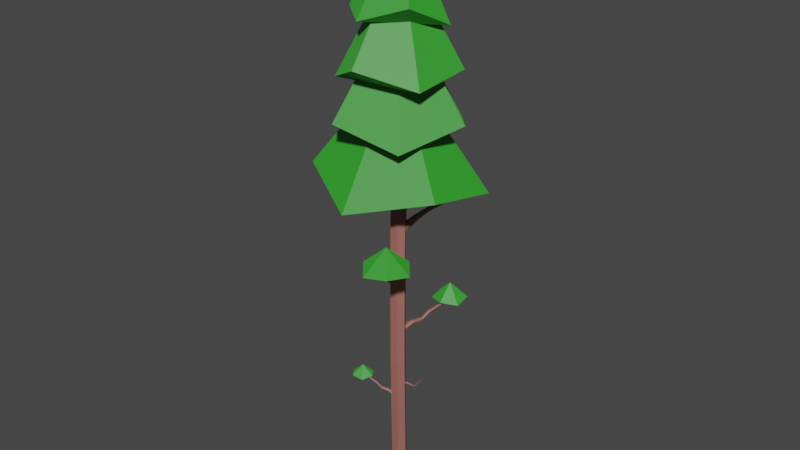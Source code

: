 # Source: PineTree.blend  (saved by Blender 2.80.57; exported with 4.5.12 LTS)
import bpy
from mathutils import Matrix  # noqa: F401  (used for matrix-valued properties, if any)

bpy.ops.wm.read_factory_settings(use_empty=True)
scene = bpy.context.scene
scene.name = 'Scene'

# ---- collections
col_collection = bpy.data.collections.new('Collection'); scene.collection.children.link(col_collection)

# ---- materials (node trees are filled in below, after node groups)
mat_leaf = bpy.data.materials.new('Leaf')
mat_leaf.use_transparent_shadow = False
mat_leaf.roughness = 0.25
mat_wood = bpy.data.materials.new('Wood')
mat_wood.use_transparent_shadow = False
mat_wood.roughness = 0.25

# ---- node groups
ng_fresnel_leaf = bpy.data.node_groups.new('Fresnel Leaf', 'ShaderNodeTree')
_s = ng_fresnel_leaf.interface.new_socket(name='Fresnel', in_out='OUTPUT', socket_type='NodeSocketFloat')
_s.subtype = 'FACTOR'
_s.min_value = 0.0
_s.max_value = 1.0
_s = ng_fresnel_leaf.interface.new_socket(name='Roughness', in_out='INPUT', socket_type='NodeSocketFloat')
_s.subtype = 'FACTOR'
_s.default_value = 0.5
_s.min_value = 0.0
_s.max_value = 1.0
_s = ng_fresnel_leaf.interface.new_socket(name='Normal', in_out='INPUT', socket_type='NodeSocketVector')
_s.min_value = -1.0
_s.max_value = 1.0
_s.hide_value = True
_N = ng_fresnel_leaf.nodes; _L = ng_fresnel_leaf.links
n0 = _N.new('ShaderNodeNewGeometry'); n0.name = 'Geometry'; n0.location = (-246, -105)
n0.width = 100
n1 = _N.new('ShaderNodeBump'); n1.name = 'Bump'; n1.location = (-286, 94)
n1.inputs[0].default_value = 0.0
n1.inputs[1].default_value = 0.0
n1.inputs[2].default_value = 1.0
n2 = _N.new('NodeGroupInput'); n2.name = 'Group Input'; n2.location = (-487, 136)
n3 = _N.new('NodeGroupOutput'); n3.name = 'Group Output'; n3.location = (764, 74)
n4 = _N.new('ShaderNodeLayerWeight'); n4.name = 'Layer Weight'; n4.location = (197, -23)
n5 = _N.new('ShaderNodeMix'); n5.name = 'Mix'; n5.location = (-72, 31)
n5.data_type = 'RGBA'
n6 = _N.new('ShaderNodeRGBCurve'); n6.name = 'RGB Curves'; n6.location = (458, 119)
_c = n6.mapping.curves[3]
while len(_c.points) > 2: _c.points.remove(_c.points[-1])
_c.points[0].location = (0.0, 0.076); _c.points[0].handle_type = 'AUTO'
_c.points[1].location = (0.75, 0.28); _c.points[1].handle_type = 'AUTO'
_p = _c.points.new(1.0, 1.0); _p.handle_type = 'AUTO'
n6.mapping.update()
_L.new(n2.outputs[1], n1.inputs[4])
_L.new(n0.outputs[4], n5.inputs[7])
_L.new(n1.outputs[0], n5.inputs[6])
_L.new(n5.outputs[2], n4.inputs[1])
_L.new(n4.outputs[1], n6.inputs[1])
_L.new(n6.outputs[0], n3.inputs[0])
_L.new(n2.outputs[0], n5.inputs[0])
n3.is_active_output = True
ng_leaf = bpy.data.node_groups.new('Leaf', 'ShaderNodeTree')
_s = ng_leaf.interface.new_socket(name='Shader', in_out='OUTPUT', socket_type='NodeSocketShader')
_s = ng_leaf.interface.new_socket(name='Albedo', in_out='INPUT', socket_type='NodeSocketColor')
_s.default_value = (0.093, 0.1, 0.027, 1.0)
_s = ng_leaf.interface.new_socket(name='Translucent', in_out='INPUT', socket_type='NodeSocketColor')
_s.default_value = (0.152, 0.16, 0.036, 1.0)
_s = ng_leaf.interface.new_socket(name='Roughness', in_out='INPUT', socket_type='NodeSocketFloat')
_s.subtype = 'FACTOR'
_s.default_value = 0.67
_s.min_value = 0.0
_s.max_value = 1.0
_s = ng_leaf.interface.new_socket(name='Normal', in_out='INPUT', socket_type='NodeSocketVector')
_s.min_value = -1.0
_s.max_value = 1.0
_s.hide_value = True
_N = ng_leaf.nodes; _L = ng_leaf.links
n0 = _N.new('ShaderNodeBsdfAnisotropic'); n0.name = 'Glossy BSDF'; n0.location = (-277, -722)
n0.width = 151
n0.inputs[0].default_value = (1.0, 1.0, 1.0, 1.0)
n1 = _N.new('NodeGroupOutput'); n1.name = 'Group Output'; n1.location = (398, -458)
n2 = _N.new('ShaderNodeMixShader'); n2.name = 'Mix Shader'; n2.location = (179, -422)
n3 = _N.new('ShaderNodeBsdfTranslucent'); n3.name = 'Translucent BSDF'; n3.location = (-275, -572)
n4 = _N.new('NodeGroupInput'); n4.name = 'Group Input'; n4.location = (-599, -403)
n5 = _N.new('ShaderNodeMixShader'); n5.name = 'Mix Shader.001'; n5.location = (-51, -458)
n5.inputs[0].default_value = 0.2
n6 = _N.new('ShaderNodeMath'); n6.name = 'Math'; n6.location = (-397, -486)
n6.hide = True
n6.operation = 'POWER'
n6.inputs[1].default_value = 2.0
n7 = _N.new('ShaderNodeGroup'); n7.name = 'Group'; n7.location = (-268, -268)
n7.node_tree = ng_fresnel_leaf
n8 = _N.new('ShaderNodeBsdfDiffuse'); n8.name = 'Diffuse BSDF'; n8.location = (-271, -427)
n9 = _N.new('ShaderNodeMath'); n9.name = 'Math.001'; n9.location = (-337, -604)
n9.operation = 'POWER'
_L.new(n4.outputs[2], n6.inputs[0])
_L.new(n0.outputs[0], n2.inputs[2])
_L.new(n8.outputs[0], n5.inputs[1])
_L.new(n6.outputs[0], n7.inputs[0])
_L.new(n6.outputs[0], n8.inputs[1])
_L.new(n4.outputs[0], n8.inputs[0])
_L.new(n4.outputs[3], n7.inputs[1])
_L.new(n4.outputs[3], n8.inputs[2])
_L.new(n4.outputs[3], n0.inputs[4])
_L.new(n5.outputs[0], n2.inputs[1])
_L.new(n3.outputs[0], n5.inputs[2])
_L.new(n4.outputs[3], n3.inputs[1])
_L.new(n4.outputs[1], n3.inputs[0])
_L.new(n2.outputs[0], n1.inputs[0])
_L.new(n7.outputs[0], n2.inputs[0])
_L.new(n6.outputs[0], n9.inputs[0])
_L.new(n9.outputs[0], n0.inputs[1])
n1.is_active_output = True

# ---- material node trees
mat_leaf.use_nodes = True; mat_leaf.node_tree.nodes.clear()
_N = mat_leaf.node_tree.nodes; _L = mat_leaf.node_tree.links
n0 = _N.new('ShaderNodeOutputMaterial'); n0.name = 'Material Output'; n0.location = (300, 0)
n1 = _N.new('ShaderNodeGroup'); n1.name = 'Group'; n1.location = (0, 0)
n1.node_tree = ng_leaf
n1.inputs[0].default_value = (0.014, 0.402, 0.005984, 1.0)
n1.inputs[1].default_value = (0.152, 0.16, 0.036, 1.0)
n1.inputs[2].default_value = 0.67
n1.inputs[3].default_value = (0.0, 0.0, 0.0)
_L.new(n1.outputs[0], n0.inputs[0])
n0.is_active_output = True
mat_wood.use_nodes = True; mat_wood.node_tree.nodes.clear()
_N = mat_wood.node_tree.nodes; _L = mat_wood.node_tree.links
n0 = _N.new('ShaderNodeOutputMaterial'); n0.name = 'Material Output'; n0.location = (300, 0)
n1 = _N.new('ShaderNodeBsdfPrincipled'); n1.name = 'Wood'; n1.location = (0, 0)
n1.inputs[0].default_value = (0.3506, 0.1245, 0.09916, 1.0)
n1.inputs[2].default_value = 0.68
n1.inputs[3].default_value = 1.45
n1.inputs[13].default_value = 1.0
_L.new(n1.outputs[0], n0.inputs[0])
n0.is_active_output = True

# ---- world
world_world = bpy.data.worlds.new('World'); scene.world = world_world
world_world.use_nodes = True; world_world.node_tree.nodes.clear()
_N = world_world.node_tree.nodes; _L = world_world.node_tree.links
n0 = _N.new('ShaderNodeOutputWorld'); n0.name = 'World Output'; n0.location = (300, 300)
n1 = _N.new('ShaderNodeBackground'); n1.name = 'Background'; n1.location = (10, 300)
n1.inputs[0].default_value = (0.05088, 0.05088, 0.05088, 1.0)
_L.new(n1.outputs[0], n0.inputs[0])
n0.is_active_output = True
world_world.color = (0.05088, 0.05088, 0.05088)
world_world.use_sun_shadow = False
world_world.sun_shadow_jitter_overblur = 0.0

# ---- meshes
me_cone_008 = bpy.data.meshes.new('Cone.008')
me_cone_008.from_pydata([(0.0, 1.0, -1.923), (0.866, 0.5, -2.235), (0.866, -0.5, -1.923), (-8.941e-08, -1.0, -2.235), (0.06472, -0.1064, 0.004009), (-0.866, -0.5, -1.923), (-0.866, 0.5, -2.235), (-0.229, 0.3991, 1.302), (0.1624, 0.3849, 1.22), (0.3353, 0.07568, 1.517), (0.1566, -0.2879, 1.451), (-0.1335, 0.2345, 2.389), (-0.2344, -0.2719, 1.528), (-0.4071, 0.03666, 1.232), (0.1168, 0.5399, 0.6046), (0.5577, 0.1385, 0.5681), (0.4375, -0.4031, 0.9466), (-0.06791, -0.6262, 0.691), (-0.11, 0.1877, 2.148), (-0.505, -0.2262, 0.7155), (-0.395, 0.3247, 0.3804), (-0.5468, 0.3182, -0.2488), (0.0647, 0.6615, -0.4748), (0.6767, 0.2395, -0.1174), (0.6607, -0.5108, -0.2137), (-0.0561, 0.08776, 1.588), (0.03985, -0.8397, 0.04672), (-0.5555, -0.4317, -0.3803), (-0.4956, 0.6291, -0.9888), (0.29, 0.7639, -1.244), (0.8295, 0.0595, -0.9061), (0.5329, -0.6973, -1.168), (0.003135, -0.0117, 0.9284), (-0.2373, -0.8531, -0.8824), (-0.77, -0.1565, -1.236), (0.04184, 0.7822, -4.618), (0.2159, 0.9079, -4.66), (0.4067, 0.8128, -4.618), (0.4236, 0.5921, -4.66), (0.2327, 0.6872, -4.348), (0.2496, 0.4665, -4.618), (0.0587, 0.5615, -4.66), (-0.06612, 0.1161, -8.293), (-0.02178, 0.03826, -1.781), (0.07287, 0.1182, -8.293), (0.07381, 0.03968, -1.781), (0.1441, -0.006881, -8.293), (0.1228, -0.04634, -1.781), (0.0763, -0.134, -8.293), (0.07616, -0.1338, -1.781), (-0.06269, -0.1361, -8.293), (-0.01943, -0.1352, -1.781), (-0.1339, -0.01091, -8.293), (-0.06848, -0.04904, -1.781), (-0.02178, 0.03826, -7.363), (0.005229, -0.009184, -6.432), (0.02167, -0.03806, -5.502), (0.02702, -0.04746, -4.572), (0.02167, -0.03806, -3.642), (0.005229, -0.009184, -2.712), (0.1008, -0.007763, -2.712), (0.1173, -0.03664, -3.642), (0.1226, -0.04604, -4.572), (0.1173, -0.03664, -5.502), (0.1008, -0.007763, -6.432), (0.07381, 0.03968, -7.363), (0.1498, -0.09374, -2.712), (0.1662, -0.1227, -3.642), (0.1716, -0.1321, -4.572), (0.1662, -0.1227, -5.502), (0.1498, -0.09374, -6.432), (0.1228, -0.04634, -7.363), (0.1032, -0.1812, -2.712), (0.1196, -0.2101, -3.642), (0.125, -0.2195, -4.572), (0.1196, -0.2101, -5.502), (0.1032, -0.1812, -6.432), (0.07616, -0.1338, -7.363), (0.007579, -0.1826, -2.712), (0.02402, -0.2115, -3.642), (0.02937, -0.2209, -4.572), (0.02402, -0.2115, -5.502), (0.007579, -0.1826, -6.432), (-0.01943, -0.1352, -7.363), (-0.04153, -0.09638, -2.712), (-0.02509, -0.1253, -3.642), (-0.01972, -0.1347, -4.572), (-0.02509, -0.1253, -5.502), (-0.04153, -0.09638, -6.432), (-0.06848, -0.04904, -7.363), (0.06114, 0.06194, -7.828), (0.1101, -0.02408, -7.828), (0.06349, -0.1115, -7.828), (-0.0321, -0.1129, -7.828), (-0.08113, -0.02683, -7.828), (-0.03445, 0.06052, -7.828), (0.01495, -0.1165, -4.051), (-0.2927, -0.06752, -3.772), (0.005739, -0.1258, -4.069), (-0.2941, -0.06833, -3.773), (-0.002039, -0.1169, -4.088), (-0.2953, -0.06743, -3.774), (-0.000609, -0.09861, -4.09), (-0.2951, -0.06571, -3.774), (0.0086, -0.08927, -4.073), (-0.2938, -0.0649, -3.774), (0.01638, -0.0982, -4.053), (-0.2926, -0.06581, -3.772), (-0.04958, -0.1078, -4.006), (-0.1261, -0.1007, -4.009), (-0.1783, -0.09588, -3.991), (-0.2146, -0.08552, -3.895), (-0.2586, -0.07658, -3.839), (-0.262, -0.07869, -3.841), (-0.2199, -0.08898, -3.9), (-0.1826, -0.1008, -3.997), (-0.1213, -0.1065, -4.019), (-0.05535, -0.1155, -4.015), (-0.265, -0.07636, -3.844), (-0.2245, -0.08525, -3.905), (-0.1865, -0.09565, -4.003), (-0.1162, -0.1017, -4.03), (-0.05887, -0.1079, -4.03), (-0.2647, -0.07193, -3.845), (-0.224, -0.07807, -3.906), (-0.1857, -0.0857, -4.004), (-0.1159, -0.09113, -4.03), (-0.05776, -0.09243, -4.031), (-0.2613, -0.06983, -3.843), (-0.2187, -0.07462, -3.901), (-0.1811, -0.08092, -4.0), (-0.1206, -0.08538, -4.02), (-0.05309, -0.08454, -4.019), (-0.2582, -0.07216, -3.84), (-0.214, -0.07834, -3.896), (-0.1775, -0.08593, -3.992), (-0.1257, -0.09018, -4.009), (-0.04843, -0.09234, -4.007), (0.133, -0.1079, -3.415), (0.4071, -0.7829, -3.005), (0.1573, -0.1141, -3.46), (0.4099, -0.7846, -3.008), (0.1457, -0.1373, -3.505), (0.4094, -0.7879, -3.011), (0.1097, -0.1545, -3.504), (0.406, -0.7895, -3.011), (0.08542, -0.1484, -3.46), (0.4032, -0.7878, -3.008), (0.09704, -0.1251, -3.415), (0.4037, -0.7845, -3.005), (0.1953, -0.2554, -3.338), (0.2529, -0.3892, -3.293), (0.3054, -0.5088, -3.278), (0.3701, -0.671, -3.286), (0.3859, -0.7192, -3.064), (0.3931, -0.7235, -3.071), (0.3815, -0.6774, -3.299), (0.318, -0.5112, -3.296), (0.2582, -0.3776, -3.321), (0.2141, -0.2573, -3.364), (0.3916, -0.7319, -3.079), (0.3788, -0.6904, -3.312), (0.3116, -0.5241, -3.309), (0.2433, -0.3764, -3.346), (0.2013, -0.271, -3.397), (0.3828, -0.736, -3.079), (0.3646, -0.6971, -3.312), (0.292, -0.5335, -3.309), (0.2229, -0.3867, -3.343), (0.171, -0.2858, -3.396), (0.3756, -0.7317, -3.072), (0.3531, -0.6907, -3.299), (0.2789, -0.53, -3.296), (0.2175, -0.3982, -3.314), (0.1534, -0.2867, -3.364), (0.3772, -0.7233, -3.064), (0.3559, -0.6777, -3.286), (0.2858, -0.5182, -3.278), (0.2325, -0.3994, -3.289), (0.165, -0.27, -3.338), (0.05358, -0.06092, -4.848), (0.2344, 0.7279, -4.527), (0.04075, -0.04628, -4.897), (0.2334, 0.7306, -4.531), (0.06525, -0.04136, -4.941), (0.2359, 0.7324, -4.534), (0.1026, -0.05106, -4.935), (0.2394, 0.7315, -4.533), (0.1154, -0.0657, -4.885), (0.2404, 0.7287, -4.53), (0.09091, -0.07062, -4.842), (0.2379, 0.7269, -4.527), (0.08998, 0.09876, -4.807), (0.1295, 0.2522, -4.83), (0.1473, 0.3567, -4.754), (0.1837, 0.5024, -4.709), (0.2214, 0.6386, -4.713), (0.2187, 0.6456, -4.722), (0.1795, 0.5131, -4.726), (0.1399, 0.3645, -4.774), (0.1191, 0.2415, -4.864), (0.07804, 0.109, -4.836), (0.2252, 0.65, -4.73), (0.1901, 0.5199, -4.741), (0.153, 0.3685, -4.787), (0.1302, 0.2261, -4.892), (0.09729, 0.1073, -4.866), (0.2343, 0.6476, -4.729), (0.2048, 0.5159, -4.739), (0.1733, 0.3632, -4.784), (0.1517, 0.2216, -4.887), (0.1289, 0.09947, -4.861), (0.2369, 0.6406, -4.72), (0.2089, 0.5051, -4.721), (0.1806, 0.3539, -4.768), (0.1623, 0.2325, -4.854), (0.1413, 0.09289, -4.826), (0.2304, 0.6361, -4.712), (0.1984, 0.4984, -4.707), (0.1677, 0.3515, -4.751), (0.151, 0.2476, -4.825), (0.1216, 0.09073, -4.801), (0.03334, -0.07589, -2.913), (0.5589, 0.5839, -1.997), (0.03085, -0.03226, -2.964), (0.5594, 0.589, -1.999), (0.07112, -0.02315, -3.015), (0.5639, 0.5908, -2.002), (0.1139, -0.05767, -3.016), (0.5679, 0.5876, -2.002), (0.1164, -0.1013, -2.965), (0.5674, 0.5825, -2.0), (0.0761, -0.1104, -2.914), (0.5629, 0.5806, -1.998), (0.1484, 0.07407, -2.73), (0.2556, 0.2164, -2.594), (0.3545, 0.3508, -2.507), (0.4967, 0.5307, -2.427), (0.5092, 0.5318, -2.109), (0.5104, 0.5449, -2.115), (0.4983, 0.5515, -2.438), (0.3515, 0.3718, -2.526), (0.2431, 0.2223, -2.635), (0.1421, 0.1043, -2.759), (0.5219, 0.5496, -2.121), (0.5167, 0.5587, -2.45), (0.3722, 0.3745, -2.54), (0.255, 0.2082, -2.672), (0.1706, 0.1035, -2.798), (0.5323, 0.5412, -2.122), (0.5335, 0.5451, -2.451), (0.3955, 0.3557, -2.54), (0.2794, 0.1884, -2.668), (0.2069, 0.07443, -2.798), (0.5311, 0.5281, -2.116), (0.532, 0.5243, -2.44), (0.3982, 0.3343, -2.528), (0.2919, 0.1826, -2.627), (0.2148, 0.04628, -2.76), (0.5196, 0.5234, -2.11), (0.5136, 0.5171, -2.428), (0.3779, 0.332, -2.508), (0.28, 0.1966, -2.59), (0.1847, 0.04494, -2.73), (0.1354, -0.1014, -5.925), (0.4442, -0.1419, -5.645), (0.1444, -0.09178, -5.942), (0.4455, -0.141, -5.646), (0.1524, -0.1005, -5.962), (0.4467, -0.1419, -5.647), (0.1514, -0.1188, -5.963), (0.4466, -0.1436, -5.648), (0.1424, -0.1284, -5.946), (0.4453, -0.1444, -5.647), (0.1344, -0.1197, -5.926), (0.4441, -0.1436, -5.646), (0.2001, -0.1082, -5.879), (0.2768, -0.1132, -5.882), (0.3291, -0.1166, -5.864), (0.3656, -0.126, -5.768), (0.4099, -0.1337, -5.712), (0.4132, -0.1315, -5.715), (0.3708, -0.1224, -5.773), (0.3333, -0.1116, -5.871), (0.2719, -0.1076, -5.892), (0.2057, -0.1004, -5.889), (0.4163, -0.1338, -5.717), (0.3756, -0.126, -5.778), (0.3373, -0.1166, -5.877), (0.2669, -0.1126, -5.903), (0.2094, -0.1079, -5.903), (0.4161, -0.1382, -5.718), (0.3752, -0.1332, -5.779), (0.3367, -0.1266, -5.877), (0.2668, -0.1231, -5.904), (0.2087, -0.1234, -5.905), (0.4127, -0.1404, -5.716), (0.37, -0.1368, -5.775), (0.3322, -0.1315, -5.873), (0.2717, -0.1287, -5.893), (0.2042, -0.1314, -5.892), (0.4096, -0.1382, -5.713), (0.3652, -0.1332, -5.769), (0.3286, -0.1266, -5.865), (0.2767, -0.1238, -5.882), (0.1994, -0.1237, -5.88), (0.06974, -0.1591, -6.2), (-0.33, -0.3376, -5.751), (0.06164, -0.1758, -6.227), (-0.3313, -0.3395, -5.753), (0.04392, -0.1677, -6.252), (-0.3335, -0.3391, -5.754), (0.0343, -0.143, -6.249), (-0.3344, -0.3367, -5.754), (0.04239, -0.1263, -6.223), (-0.3331, -0.3349, -5.752), (0.06011, -0.1344, -6.198), (-0.3309, -0.3353, -5.751), (-0.01414, -0.1972, -6.124), (-0.1047, -0.2365, -6.09), (-0.1509, -0.2608, -6.01), (-0.2277, -0.2933, -5.936), (-0.307, -0.3254, -5.895), (-0.3104, -0.3302, -5.898), (-0.2332, -0.3011, -5.943), (-0.1541, -0.2695, -6.02), (-0.09997, -0.2408, -6.115), (-0.01797, -0.2101, -6.14), (-0.316, -0.329, -5.902), (-0.2426, -0.2991, -5.95), (-0.163, -0.265, -6.027), (-0.1008, -0.2311, -6.137), (-0.02881, -0.2014, -6.158), (-0.3184, -0.323, -5.901), (-0.2463, -0.2894, -5.949), (-0.1682, -0.2515, -6.025), (-0.1067, -0.2171, -6.134), (-0.03707, -0.1805, -6.156), (-0.315, -0.3182, -5.898), (-0.2407, -0.2815, -5.942), (-0.1647, -0.2426, -6.018), (-0.1118, -0.2129, -6.11), (-0.03449, -0.1684, -6.136), (-0.3093, -0.3194, -5.895), (-0.2314, -0.2835, -5.935), (-0.1561, -0.2474, -6.009), (-0.1105, -0.2225, -6.087), (-0.02235, -0.1763, -6.122), (-0.4023, -0.2045, -5.861), (-0.2665, -0.191, -5.888), (-0.1874, -0.3075, -5.861), (-0.2442, -0.4375, -5.888), (-0.3232, -0.321, -5.69), (-0.38, -0.4509, -5.861), (-0.4591, -0.3344, -5.888), (0.08976, -0.7663, -3.14), (0.1844, -0.4813, -3.198), (0.4674, -0.4248, -3.14), (0.6556, -0.6531, -3.198), (0.3727, -0.7097, -2.773), (0.5609, -0.9381, -3.14), (0.278, -0.9947, -3.198)], [], [(0, 4, 1), (1, 4, 2), (2, 4, 3), (3, 4, 5), (5, 4, 6), (6, 4, 0), (0, 1, 2, 3, 5, 6), (7, 11, 8), (8, 11, 9), (9, 11, 10), (10, 11, 12), (12, 11, 13), (13, 11, 7), (7, 8, 9, 10, 12, 13), (14, 18, 15), (15, 18, 16), (16, 18, 17), (17, 18, 19), (19, 18, 20), (20, 18, 14), (14, 15, 16, 17, 19, 20), (21, 25, 22), (22, 25, 23), (23, 25, 24), (24, 25, 26), (26, 25, 27), (27, 25, 21), (21, 22, 23, 24, 26, 27), (28, 32, 29), (29, 32, 30), (30, 32, 31), (31, 32, 33), (33, 32, 34), (34, 32, 28), (28, 29, 30, 31, 33, 34), (35, 39, 36), (36, 39, 37), (37, 39, 38), (38, 39, 40), (40, 39, 41), (41, 39, 35), (35, 36, 37, 38, 40, 41), (59, 43, 45, 60), (60, 45, 47, 66), (66, 47, 49, 72), (72, 49, 51, 78), (45, 43, 53, 51, 49, 47), (78, 51, 53, 84), (84, 53, 43, 59), (42, 44, 46, 48, 50, 52), (94, 89, 54, 95), (89, 88, 55, 54), (88, 87, 56, 55), (87, 86, 57, 56), (86, 85, 58, 57), (85, 84, 59, 58), (93, 83, 89, 94), (83, 82, 88, 89), (82, 81, 87, 88), (81, 80, 86, 87), (80, 79, 85, 86), (79, 78, 84, 85), (92, 77, 83, 93), (77, 76, 82, 83), (76, 75, 81, 82), (75, 74, 80, 81), (74, 73, 79, 80), (73, 72, 78, 79), (91, 71, 77, 92), (71, 70, 76, 77), (70, 69, 75, 76), (69, 68, 74, 75), (68, 67, 73, 74), (67, 66, 72, 73), (90, 65, 71, 91), (65, 64, 70, 71), (64, 63, 69, 70), (63, 62, 68, 69), (62, 61, 67, 68), (61, 60, 66, 67), (95, 54, 65, 90), (54, 55, 64, 65), (55, 56, 63, 64), (56, 57, 62, 63), (57, 58, 61, 62), (58, 59, 60, 61), (42, 95, 90, 44), (44, 90, 91, 46), (46, 91, 92, 48), (48, 92, 93, 50), (50, 93, 94, 52), (52, 94, 95, 42), (112, 97, 99, 113), (113, 99, 101, 118), (118, 101, 103, 123), (123, 103, 105, 128), (99, 97, 107, 105, 103, 101), (128, 105, 107, 133), (133, 107, 97, 112), (96, 98, 100, 102, 104, 106), (106, 137, 108, 96), (137, 136, 109, 108), (136, 135, 110, 109), (135, 134, 111, 110), (134, 133, 112, 111), (104, 132, 137, 106), (132, 131, 136, 137), (131, 130, 135, 136), (130, 129, 134, 135), (129, 128, 133, 134), (102, 127, 132, 104), (127, 126, 131, 132), (126, 125, 130, 131), (125, 124, 129, 130), (124, 123, 128, 129), (100, 122, 127, 102), (122, 121, 126, 127), (121, 120, 125, 126), (120, 119, 124, 125), (119, 118, 123, 124), (98, 117, 122, 100), (117, 116, 121, 122), (116, 115, 120, 121), (115, 114, 119, 120), (114, 113, 118, 119), (96, 108, 117, 98), (108, 109, 116, 117), (109, 110, 115, 116), (110, 111, 114, 115), (111, 112, 113, 114), (154, 139, 141, 155), (155, 141, 143, 160), (160, 143, 145, 165), (165, 145, 147, 170), (141, 139, 149, 147, 145, 143), (170, 147, 149, 175), (175, 149, 139, 154), (138, 140, 142, 144, 146, 148), (148, 179, 150, 138), (179, 178, 151, 150), (178, 177, 152, 151), (177, 176, 153, 152), (176, 175, 154, 153), (146, 174, 179, 148), (174, 173, 178, 179), (173, 172, 177, 178), (172, 171, 176, 177), (171, 170, 175, 176), (144, 169, 174, 146), (169, 168, 173, 174), (168, 167, 172, 173), (167, 166, 171, 172), (166, 165, 170, 171), (142, 164, 169, 144), (164, 163, 168, 169), (163, 162, 167, 168), (162, 161, 166, 167), (161, 160, 165, 166), (140, 159, 164, 142), (159, 158, 163, 164), (158, 157, 162, 163), (157, 156, 161, 162), (156, 155, 160, 161), (138, 150, 159, 140), (150, 151, 158, 159), (151, 152, 157, 158), (152, 153, 156, 157), (153, 154, 155, 156), (196, 181, 183, 197), (197, 183, 185, 202), (202, 185, 187, 207), (207, 187, 189, 212), (183, 181, 191, 189, 187, 185), (212, 189, 191, 217), (217, 191, 181, 196), (180, 182, 184, 186, 188, 190), (190, 221, 192, 180), (221, 220, 193, 192), (220, 219, 194, 193), (219, 218, 195, 194), (218, 217, 196, 195), (188, 216, 221, 190), (216, 215, 220, 221), (215, 214, 219, 220), (214, 213, 218, 219), (213, 212, 217, 218), (186, 211, 216, 188), (211, 210, 215, 216), (210, 209, 214, 215), (209, 208, 213, 214), (208, 207, 212, 213), (184, 206, 211, 186), (206, 205, 210, 211), (205, 204, 209, 210), (204, 203, 208, 209), (203, 202, 207, 208), (182, 201, 206, 184), (201, 200, 205, 206), (200, 199, 204, 205), (199, 198, 203, 204), (198, 197, 202, 203), (180, 192, 201, 182), (192, 193, 200, 201), (193, 194, 199, 200), (194, 195, 198, 199), (195, 196, 197, 198), (238, 223, 225, 239), (239, 225, 227, 244), (244, 227, 229, 249), (249, 229, 231, 254), (225, 223, 233, 231, 229, 227), (254, 231, 233, 259), (259, 233, 223, 238), (222, 224, 226, 228, 230, 232), (232, 263, 234, 222), (263, 262, 235, 234), (262, 261, 236, 235), (261, 260, 237, 236), (260, 259, 238, 237), (230, 258, 263, 232), (258, 257, 262, 263), (257, 256, 261, 262), (256, 255, 260, 261), (255, 254, 259, 260), (228, 253, 258, 230), (253, 252, 257, 258), (252, 251, 256, 257), (251, 250, 255, 256), (250, 249, 254, 255), (226, 248, 253, 228), (248, 247, 252, 253), (247, 246, 251, 252), (246, 245, 250, 251), (245, 244, 249, 250), (224, 243, 248, 226), (243, 242, 247, 248), (242, 241, 246, 247), (241, 240, 245, 246), (240, 239, 244, 245), (222, 234, 243, 224), (234, 235, 242, 243), (235, 236, 241, 242), (236, 237, 240, 241), (237, 238, 239, 240), (280, 265, 267, 281), (281, 267, 269, 286), (286, 269, 271, 291), (291, 271, 273, 296), (267, 265, 275, 273, 271, 269), (296, 273, 275, 301), (301, 275, 265, 280), (264, 266, 268, 270, 272, 274), (274, 305, 276, 264), (305, 304, 277, 276), (304, 303, 278, 277), (303, 302, 279, 278), (302, 301, 280, 279), (272, 300, 305, 274), (300, 299, 304, 305), (299, 298, 303, 304), (298, 297, 302, 303), (297, 296, 301, 302), (270, 295, 300, 272), (295, 294, 299, 300), (294, 293, 298, 299), (293, 292, 297, 298), (292, 291, 296, 297), (268, 290, 295, 270), (290, 289, 294, 295), (289, 288, 293, 294), (288, 287, 292, 293), (287, 286, 291, 292), (266, 285, 290, 268), (285, 284, 289, 290), (284, 283, 288, 289), (283, 282, 287, 288), (282, 281, 286, 287), (264, 276, 285, 266), (276, 277, 284, 285), (277, 278, 283, 284), (278, 279, 282, 283), (279, 280, 281, 282), (322, 307, 309, 323), (323, 309, 311, 328), (328, 311, 313, 333), (333, 313, 315, 338), (309, 307, 317, 315, 313, 311), (338, 315, 317, 343), (343, 317, 307, 322), (306, 308, 310, 312, 314, 316), (316, 347, 318, 306), (347, 346, 319, 318), (346, 345, 320, 319), (345, 344, 321, 320), (344, 343, 322, 321), (314, 342, 347, 316), (342, 341, 346, 347), (341, 340, 345, 346), (340, 339, 344, 345), (339, 338, 343, 344), (312, 337, 342, 314), (337, 336, 341, 342), (336, 335, 340, 341), (335, 334, 339, 340), (334, 333, 338, 339), (310, 332, 337, 312), (332, 331, 336, 337), (331, 330, 335, 336), (330, 329, 334, 335), (329, 328, 333, 334), (308, 327, 332, 310), (327, 326, 331, 332), (326, 325, 330, 331), (325, 324, 329, 330), (324, 323, 328, 329), (306, 318, 327, 308), (318, 319, 326, 327), (319, 320, 325, 326), (320, 321, 324, 325), (321, 322, 323, 324), (348, 352, 349), (349, 352, 350), (350, 352, 351), (351, 352, 353), (353, 352, 354), (354, 352, 348), (348, 349, 350, 351, 353, 354), (355, 359, 356), (356, 359, 357), (357, 359, 358), (358, 359, 360), (360, 359, 361), (361, 359, 355), (355, 356, 357, 358, 360, 361)])
me_cone_008.polygons.foreach_set('material_index', [0, 0, 0, 0, 0, 0, 0, 0, 0, 0, 0, 0, 0, 0, 0, 0, 0, 0, 0, 0, 0, 0, 0, 0, 0, 0, 0, 0, 0, 0, 0, 0, 0, 0, 0, 0, 0, 0, 0, 0, 0, 0, 1, 1, 1, 1, 1, 1, 1, 1, 1, 1, 1, 1, 1, 1, 1, 1, 1, 1, 1, 1, 1, 1, 1, 1, 1, 1, 1, 1, 1, 1, 1, 1, 1, 1, 1, 1, 1, 1, 1, 1, 1, 1, 1, 1, 1, 1, 1, 1, 1, 1, 1, 1, 1, 1, 1, 1, 1, 1, 1, 1, 1, 1, 1, 1, 1, 1, 1, 1, 1, 1, 1, 1, 1, 1, 1, 1, 1, 1, 1, 1, 1, 1, 1, 1, 1, 1, 1, 1, 1, 1, 1, 1, 1, 1, 1, 1, 1, 1, 1, 1, 1, 1, 1, 1, 1, 1, 1, 1, 1, 1, 1, 1, 1, 1, 1, 1, 1, 1, 1, 1, 1, 1, 1, 1, 1, 1, 1, 1, 1, 1, 1, 1, 1, 1, 1, 1, 1, 1, 1, 1, 1, 1, 1, 1, 1, 1, 1, 1, 1, 1, 1, 1, 1, 1, 1, 1, 1, 1, 1, 1, 1, 1, 1, 1, 1, 1, 1, 1, 1, 1, 1, 1, 1, 1, 1, 1, 1, 1, 1, 1, 1, 1, 1, 1, 1, 1, 1, 1, 1, 1, 1, 1, 1, 1, 1, 1, 1, 1, 1, 1, 1, 1, 1, 1, 1, 1, 1, 1, 1, 1, 1, 1, 1, 1, 1, 1, 1, 1, 1, 1, 1, 1, 1, 1, 1, 1, 1, 1, 1, 1, 1, 1, 1, 1, 1, 1, 1, 1, 1, 1, 1, 1, 1, 1, 1, 1, 1, 1, 1, 1, 1, 1, 1, 1, 1, 1, 1, 1, 1, 1, 1, 1, 1, 1, 1, 1, 1, 1, 1, 1, 1, 1, 1, 1, 1, 1, 1, 1, 0, 0, 0, 0, 0, 0, 0, 0, 0, 0, 0, 0, 0, 0])
_uv = me_cone_008.uv_layers.new(name='UVMap')
_uv.uv.foreach_set('vector', [0.25, 0.49, 0.25, 0.25, 0.4578, 0.37, 0.4578, 0.37, 0.25, 0.25, 0.4578, 0.13, 0.4578, 0.13, 0.25, 0.25, 0.25, 0.01, 0.25, 0.01, 0.25, 0.25, 0.04215, 0.13, 0.04215, 0.13, 0.25, 0.25, 0.04215, 0.37, 0.04215, 0.37, 0.25, 0.25, 0.25, 0.49, 0.75, 0.49, 0.9578, 0.37, 0.9578, 0.13, 0.75, 0.01, 0.5422, 0.13, 0.5422, 0.37, 0.25, 0.49, 0.25, 0.25, 0.4578, 0.37, 0.4578, 0.37, 0.25, 0.25, 0.4578, 0.13, 0.4578, 0.13, 0.25, 0.25, 0.25, 0.01, 0.25, 0.01, 0.25, 0.25, 0.04215, 0.13, 0.04215, 0.13, 0.25, 0.25, 0.04215, 0.37, 0.04215, 0.37, 0.25, 0.25, 0.25, 0.49, 0.75, 0.49, 0.9578, 0.37, 0.9578, 0.13, 0.75, 0.01, 0.5422, 0.13, 0.5422, 0.37, 0.25, 0.49, 0.25, 0.25, 0.4578, 0.37, 0.4578, 0.37, 0.25, 0.25, 0.4578, 0.13, 0.4578, 0.13, 0.25, 0.25, 0.25, 0.01, 0.25, 0.01, 0.25, 0.25, 0.04215, 0.13, 0.04215, 0.13, 0.25, 0.25, 0.04215, 0.37, 0.04215, 0.37, 0.25, 0.25, 0.25, 0.49, 0.75, 0.49, 0.9578, 0.37, 0.9578, 0.13, 0.75, 0.01, 0.5422, 0.13, 0.5422, 0.37, 0.25, 0.49, 0.25, 0.25, 0.4578, 0.37, 0.4578, 0.37, 0.25, 0.25, 0.4578, 0.13, 0.4578, 0.13, 0.25, 0.25, 0.25, 0.01, 0.25, 0.01, 0.25, 0.25, 0.04215, 0.13, 0.04215, 0.13, 0.25, 0.25, 0.04215, 0.37, 0.04215, 0.37, 0.25, 0.25, 0.25, 0.49, 0.75, 0.49, 0.9578, 0.37, 0.9578, 0.13, 0.75, 0.01, 0.5422, 0.13, 0.5422, 0.37, 0.25, 0.49, 0.25, 0.25, 0.4578, 0.37, 0.4578, 0.37, 0.25, 0.25, 0.4578, 0.13, 0.4578, 0.13, 0.25, 0.25, 0.25, 0.01, 0.25, 0.01, 0.25, 0.25, 0.04215, 0.13, 0.04215, 0.13, 0.25, 0.25, 0.04215, 0.37, 0.04215, 0.37, 0.25, 0.25, 0.25, 0.49, 0.75, 0.49, 0.9578, 0.37, 0.9578, 0.13, 0.75, 0.01, 0.5422, 0.13, 0.5422, 0.37, 0.25, 0.49, 0.25, 0.25, 0.4578, 0.37, 0.4578, 0.37, 0.25, 0.25, 0.4578, 0.13, 0.4578, 0.13, 0.25, 0.25, 0.25, 0.01, 0.25, 0.01, 0.25, 0.25, 0.04215, 0.13, 0.04215, 0.13, 0.25, 0.25, 0.04215, 0.37, 0.04215, 0.37, 0.25, 0.25, 0.25, 0.49, 0.75, 0.49, 0.9578, 0.37, 0.9578, 0.13, 0.75, 0.01, 0.5422, 0.13, 0.5422, 0.37, 1.0, 0.9286, 1.0, 1.0, 0.8333, 1.0, 0.8333, 0.9286, 0.8333, 0.9286, 0.8333, 1.0, 0.6667, 1.0, 0.6667, 0.9286, 0.6667, 0.9286, 0.6667, 1.0, 0.5, 1.0, 0.5, 0.9286, 0.5, 0.9286, 0.5, 1.0, 0.3333, 1.0, 0.3333, 0.9286, 0.4578, 0.37, 0.25, 0.49, 0.04215, 0.37, 0.04215, 0.13, 0.25, 0.01, 0.4578, 0.13, 0.3333, 0.9286, 0.3333, 1.0, 0.1667, 1.0, 0.1667, 0.9286, 0.1667, 0.9286, 0.1667, 1.0, -8.941e-08, 1.0, -8.941e-08, 0.9286, 0.75, 0.49, 0.9578, 0.37, 0.9578, 0.13, 0.75, 0.01, 0.5422, 0.13, 0.5422, 0.37, 0.1667, 0.5357, 0.1667, 0.5714, -8.941e-08, 0.5714, -8.941e-08, 0.5357, 0.1667, 0.5714, 0.1667, 0.6429, -8.941e-08, 0.6429, -8.941e-08, 0.5714, 0.1667, 0.6429, 0.1667, 0.7143, -8.941e-08, 0.7143, -8.941e-08, 0.6429, 0.1667, 0.7143, 0.1667, 0.7857, -8.941e-08, 0.7857, -8.941e-08, 0.7143, 0.1667, 0.7857, 0.1667, 0.8571, -8.941e-08, 0.8571, -8.941e-08, 0.7857, 0.1667, 0.8571, 0.1667, 0.9286, -8.941e-08, 0.9286, -8.941e-08, 0.8571, 0.3333, 0.5357, 0.3333, 0.5714, 0.1667, 0.5714, 0.1667, 0.5357, 0.3333, 0.5714, 0.3333, 0.6429, 0.1667, 0.6429, 0.1667, 0.5714, 0.3333, 0.6429, 0.3333, 0.7143, 0.1667, 0.7143, 0.1667, 0.6429, 0.3333, 0.7143, 0.3333, 0.7857, 0.1667, 0.7857, 0.1667, 0.7143, 0.3333, 0.7857, 0.3333, 0.8571, 0.1667, 0.8571, 0.1667, 0.7857, 0.3333, 0.8571, 0.3333, 0.9286, 0.1667, 0.9286, 0.1667, 0.8571, 0.5, 0.5357, 0.5, 0.5714, 0.3333, 0.5714, 0.3333, 0.5357, 0.5, 0.5714, 0.5, 0.6429, 0.3333, 0.6429, 0.3333, 0.5714, 0.5, 0.6429, 0.5, 0.7143, 0.3333, 0.7143, 0.3333, 0.6429, 0.5, 0.7143, 0.5, 0.7857, 0.3333, 0.7857, 0.3333, 0.7143, 0.5, 0.7857, 0.5, 0.8571, 0.3333, 0.8571, 0.3333, 0.7857, 0.5, 0.8571, 0.5, 0.9286, 0.3333, 0.9286, 0.3333, 0.8571, 0.6667, 0.5357, 0.6667, 0.5714, 0.5, 0.5714, 0.5, 0.5357, 0.6667, 0.5714, 0.6667, 0.6429, 0.5, 0.6429, 0.5, 0.5714, 0.6667, 0.6429, 0.6667, 0.7143, 0.5, 0.7143, 0.5, 0.6429, 0.6667, 0.7143, 0.6667, 0.7857, 0.5, 0.7857, 0.5, 0.7143, 0.6667, 0.7857, 0.6667, 0.8571, 0.5, 0.8571, 0.5, 0.7857, 0.6667, 0.8571, 0.6667, 0.9286, 0.5, 0.9286, 0.5, 0.8571, 0.8333, 0.5357, 0.8333, 0.5714, 0.6667, 0.5714, 0.6667, 0.5357, 0.8333, 0.5714, 0.8333, 0.6429, 0.6667, 0.6429, 0.6667, 0.5714, 0.8333, 0.6429, 0.8333, 0.7143, 0.6667, 0.7143, 0.6667, 0.6429, 0.8333, 0.7143, 0.8333, 0.7857, 0.6667, 0.7857, 0.6667, 0.7143, 0.8333, 0.7857, 0.8333, 0.8571, 0.6667, 0.8571, 0.6667, 0.7857, 0.8333, 0.8571, 0.8333, 0.9286, 0.6667, 0.9286, 0.6667, 0.8571, 1.0, 0.5357, 1.0, 0.5714, 0.8333, 0.5714, 0.8333, 0.5357, 1.0, 0.5714, 1.0, 0.6429, 0.8333, 0.6429, 0.8333, 0.5714, 1.0, 0.6429, 1.0, 0.7143, 0.8333, 0.7143, 0.8333, 0.6429, 1.0, 0.7143, 1.0, 0.7857, 0.8333, 0.7857, 0.8333, 0.7143, 1.0, 0.7857, 1.0, 0.8571, 0.8333, 0.8571, 0.8333, 0.7857, 1.0, 0.8571, 1.0, 0.9286, 0.8333, 0.9286, 0.8333, 0.8571, 1.0, 0.5, 1.0, 0.5357, 0.8333, 0.5357, 0.8333, 0.5, 0.8333, 0.5, 0.8333, 0.5357, 0.6667, 0.5357, 0.6667, 0.5, 0.6667, 0.5, 0.6667, 0.5357, 0.5, 0.5357, 0.5, 0.5, 0.5, 0.5, 0.5, 0.5357, 0.3333, 0.5357, 0.3333, 0.5, 0.3333, 0.5, 0.3333, 0.5357, 0.1667, 0.5357, 0.1667, 0.5, 0.1667, 0.5, 0.1667, 0.5357, -8.941e-08, 0.5357, -8.941e-08, 0.5, 1.0, 0.9178, 1.0, 1.0, 0.8333, 1.0, 0.8333, 0.9178, 0.8333, 0.9178, 0.8333, 1.0, 0.6667, 1.0, 0.6667, 0.9178, 0.6667, 0.9178, 0.6667, 1.0, 0.5, 1.0, 0.5, 0.9178, 0.5, 0.9178, 0.5, 1.0, 0.3333, 1.0, 0.3333, 0.9178, 0.4578, 0.37, 0.25, 0.49, 0.04215, 0.37, 0.04215, 0.13, 0.25, 0.01, 0.4578, 0.13, 0.3333, 0.9178, 0.3333, 1.0, 0.1667, 1.0, 0.1667, 0.9178, 0.1667, 0.9178, 0.1667, 1.0, -8.941e-08, 1.0, -8.941e-08, 0.9178, 0.75, 0.49, 0.9578, 0.37, 0.9578, 0.13, 0.75, 0.01, 0.5422, 0.13, 0.5422, 0.37, 0.1667, 0.5, 0.1667, 0.5845, -8.941e-08, 0.5845, -8.941e-08, 0.5, 0.1667, 0.5845, 0.1667, 0.6678, -8.941e-08, 0.6678, -8.941e-08, 0.5845, 0.1667, 0.6678, 0.1667, 0.7511, -8.941e-08, 0.7511, -8.941e-08, 0.6678, 0.1667, 0.7511, 0.1667, 0.8345, -8.941e-08, 0.8345, -8.941e-08, 0.7511, 0.1667, 0.8345, 0.1667, 0.9178, -8.941e-08, 0.9178, -8.941e-08, 0.8345, 0.3333, 0.5, 0.3333, 0.5845, 0.1667, 0.5845, 0.1667, 0.5, 0.3333, 0.5845, 0.3333, 0.6678, 0.1667, 0.6678, 0.1667, 0.5845, 0.3333, 0.6678, 0.3333, 0.7511, 0.1667, 0.7511, 0.1667, 0.6678, 0.3333, 0.7511, 0.3333, 0.8345, 0.1667, 0.8345, 0.1667, 0.7511, 0.3333, 0.8345, 0.3333, 0.9178, 0.1667, 0.9178, 0.1667, 0.8345, 0.5, 0.5, 0.5, 0.5845, 0.3333, 0.5845, 0.3333, 0.5, 0.5, 0.5845, 0.5, 0.6678, 0.3333, 0.6678, 0.3333, 0.5845, 0.5, 0.6678, 0.5, 0.7511, 0.3333, 0.7511, 0.3333, 0.6678, 0.5, 0.7511, 0.5, 0.8345, 0.3333, 0.8345, 0.3333, 0.7511, 0.5, 0.8345, 0.5, 0.9178, 0.3333, 0.9178, 0.3333, 0.8345, 0.6667, 0.5, 0.6667, 0.5845, 0.5, 0.5845, 0.5, 0.5, 0.6667, 0.5845, 0.6667, 0.6678, 0.5, 0.6678, 0.5, 0.5845, 0.6667, 0.6678, 0.6667, 0.7511, 0.5, 0.7511, 0.5, 0.6678, 0.6667, 0.7511, 0.6667, 0.8345, 0.5, 0.8345, 0.5, 0.7511, 0.6667, 0.8345, 0.6667, 0.9178, 0.5, 0.9178, 0.5, 0.8345, 0.8333, 0.5, 0.8333, 0.5845, 0.6667, 0.5845, 0.6667, 0.5, 0.8333, 0.5845, 0.8333, 0.6678, 0.6667, 0.6678, 0.6667, 0.5845, 0.8333, 0.6678, 0.8333, 0.7511, 0.6667, 0.7511, 0.6667, 0.6678, 0.8333, 0.7511, 0.8333, 0.8345, 0.6667, 0.8345, 0.6667, 0.7511, 0.8333, 0.8345, 0.8333, 0.9178, 0.6667, 0.9178, 0.6667, 0.8345, 1.0, 0.5, 1.0, 0.5845, 0.8333, 0.5845, 0.8333, 0.5, 1.0, 0.5845, 1.0, 0.6678, 0.8333, 0.6678, 0.8333, 0.5845, 1.0, 0.6678, 1.0, 0.7511, 0.8333, 0.7511, 0.8333, 0.6678, 1.0, 0.7511, 1.0, 0.8345, 0.8333, 0.8345, 0.8333, 0.7511, 1.0, 0.8345, 1.0, 0.9178, 0.8333, 0.9178, 0.8333, 0.8345, 1.0, 0.9178, 1.0, 1.0, 0.8333, 1.0, 0.8333, 0.9178, 0.8333, 0.9178, 0.8333, 1.0, 0.6667, 1.0, 0.6667, 0.9178, 0.6667, 0.9178, 0.6667, 1.0, 0.5, 1.0, 0.5, 0.9178, 0.5, 0.9178, 0.5, 1.0, 0.3333, 1.0, 0.3333, 0.9178, 0.4578, 0.37, 0.25, 0.49, 0.04215, 0.37, 0.04215, 0.13, 0.25, 0.01, 0.4578, 0.13, 0.3333, 0.9178, 0.3333, 1.0, 0.1667, 1.0, 0.1667, 0.9178, 0.1667, 0.9178, 0.1667, 1.0, -8.941e-08, 1.0, -8.941e-08, 0.9178, 0.75, 0.49, 0.9578, 0.37, 0.9578, 0.13, 0.75, 0.01, 0.5422, 0.13, 0.5422, 0.37, 0.1667, 0.5, 0.1667, 0.5845, -8.941e-08, 0.5845, -8.941e-08, 0.5, 0.1667, 0.5845, 0.1667, 0.6678, -8.941e-08, 0.6678, -8.941e-08, 0.5845, 0.1667, 0.6678, 0.1667, 0.7511, -8.941e-08, 0.7511, -8.941e-08, 0.6678, 0.1667, 0.7511, 0.1667, 0.8345, -8.941e-08, 0.8345, -8.941e-08, 0.7511, 0.1667, 0.8345, 0.1667, 0.9178, -8.941e-08, 0.9178, -8.941e-08, 0.8345, 0.3333, 0.5, 0.3333, 0.5845, 0.1667, 0.5845, 0.1667, 0.5, 0.3333, 0.5845, 0.3333, 0.6678, 0.1667, 0.6678, 0.1667, 0.5845, 0.3333, 0.6678, 0.3333, 0.7511, 0.1667, 0.7511, 0.1667, 0.6678, 0.3333, 0.7511, 0.3333, 0.8345, 0.1667, 0.8345, 0.1667, 0.7511, 0.3333, 0.8345, 0.3333, 0.9178, 0.1667, 0.9178, 0.1667, 0.8345, 0.5, 0.5, 0.5, 0.5845, 0.3333, 0.5845, 0.3333, 0.5, 0.5, 0.5845, 0.5, 0.6678, 0.3333, 0.6678, 0.3333, 0.5845, 0.5, 0.6678, 0.5, 0.7511, 0.3333, 0.7511, 0.3333, 0.6678, 0.5, 0.7511, 0.5, 0.8345, 0.3333, 0.8345, 0.3333, 0.7511, 0.5, 0.8345, 0.5, 0.9178, 0.3333, 0.9178, 0.3333, 0.8345, 0.6667, 0.5, 0.6667, 0.5845, 0.5, 0.5845, 0.5, 0.5, 0.6667, 0.5845, 0.6667, 0.6678, 0.5, 0.6678, 0.5, 0.5845, 0.6667, 0.6678, 0.6667, 0.7511, 0.5, 0.7511, 0.5, 0.6678, 0.6667, 0.7511, 0.6667, 0.8345, 0.5, 0.8345, 0.5, 0.7511, 0.6667, 0.8345, 0.6667, 0.9178, 0.5, 0.9178, 0.5, 0.8345, 0.8333, 0.5, 0.8333, 0.5845, 0.6667, 0.5845, 0.6667, 0.5, 0.8333, 0.5845, 0.8333, 0.6678, 0.6667, 0.6678, 0.6667, 0.5845, 0.8333, 0.6678, 0.8333, 0.7511, 0.6667, 0.7511, 0.6667, 0.6678, 0.8333, 0.7511, 0.8333, 0.8345, 0.6667, 0.8345, 0.6667, 0.7511, 0.8333, 0.8345, 0.8333, 0.9178, 0.6667, 0.9178, 0.6667, 0.8345, 1.0, 0.5, 1.0, 0.5845, 0.8333, 0.5845, 0.8333, 0.5, 1.0, 0.5845, 1.0, 0.6678, 0.8333, 0.6678, 0.8333, 0.5845, 1.0, 0.6678, 1.0, 0.7511, 0.8333, 0.7511, 0.8333, 0.6678, 1.0, 0.7511, 1.0, 0.8345, 0.8333, 0.8345, 0.8333, 0.7511, 1.0, 0.8345, 1.0, 0.9178, 0.8333, 0.9178, 0.8333, 0.8345, 1.0, 0.9178, 1.0, 1.0, 0.8333, 1.0, 0.8333, 0.9178, 0.8333, 0.9178, 0.8333, 1.0, 0.6667, 1.0, 0.6667, 0.9178, 0.6667, 0.9178, 0.6667, 1.0, 0.5, 1.0, 0.5, 0.9178, 0.5, 0.9178, 0.5, 1.0, 0.3333, 1.0, 0.3333, 0.9178, 0.4578, 0.37, 0.25, 0.49, 0.04215, 0.37, 0.04215, 0.13, 0.25, 0.01, 0.4578, 0.13, 0.3333, 0.9178, 0.3333, 1.0, 0.1667, 1.0, 0.1667, 0.9178, 0.1667, 0.9178, 0.1667, 1.0, -8.941e-08, 1.0, -8.941e-08, 0.9178, 0.75, 0.49, 0.9578, 0.37, 0.9578, 0.13, 0.75, 0.01, 0.5422, 0.13, 0.5422, 0.37, 0.1667, 0.5, 0.1667, 0.5845, -8.941e-08, 0.5845, -8.941e-08, 0.5, 0.1667, 0.5845, 0.1667, 0.6678, -8.941e-08, 0.6678, -8.941e-08, 0.5845, 0.1667, 0.6678, 0.1667, 0.7511, -8.941e-08, 0.7511, -8.941e-08, 0.6678, 0.1667, 0.7511, 0.1667, 0.8345, -8.941e-08, 0.8345, -8.941e-08, 0.7511, 0.1667, 0.8345, 0.1667, 0.9178, -8.941e-08, 0.9178, -8.941e-08, 0.8345, 0.3333, 0.5, 0.3333, 0.5845, 0.1667, 0.5845, 0.1667, 0.5, 0.3333, 0.5845, 0.3333, 0.6678, 0.1667, 0.6678, 0.1667, 0.5845, 0.3333, 0.6678, 0.3333, 0.7511, 0.1667, 0.7511, 0.1667, 0.6678, 0.3333, 0.7511, 0.3333, 0.8345, 0.1667, 0.8345, 0.1667, 0.7511, 0.3333, 0.8345, 0.3333, 0.9178, 0.1667, 0.9178, 0.1667, 0.8345, 0.5, 0.5, 0.5, 0.5845, 0.3333, 0.5845, 0.3333, 0.5, 0.5, 0.5845, 0.5, 0.6678, 0.3333, 0.6678, 0.3333, 0.5845, 0.5, 0.6678, 0.5, 0.7511, 0.3333, 0.7511, 0.3333, 0.6678, 0.5, 0.7511, 0.5, 0.8345, 0.3333, 0.8345, 0.3333, 0.7511, 0.5, 0.8345, 0.5, 0.9178, 0.3333, 0.9178, 0.3333, 0.8345, 0.6667, 0.5, 0.6667, 0.5845, 0.5, 0.5845, 0.5, 0.5, 0.6667, 0.5845, 0.6667, 0.6678, 0.5, 0.6678, 0.5, 0.5845, 0.6667, 0.6678, 0.6667, 0.7511, 0.5, 0.7511, 0.5, 0.6678, 0.6667, 0.7511, 0.6667, 0.8345, 0.5, 0.8345, 0.5, 0.7511, 0.6667, 0.8345, 0.6667, 0.9178, 0.5, 0.9178, 0.5, 0.8345, 0.8333, 0.5, 0.8333, 0.5845, 0.6667, 0.5845, 0.6667, 0.5, 0.8333, 0.5845, 0.8333, 0.6678, 0.6667, 0.6678, 0.6667, 0.5845, 0.8333, 0.6678, 0.8333, 0.7511, 0.6667, 0.7511, 0.6667, 0.6678, 0.8333, 0.7511, 0.8333, 0.8345, 0.6667, 0.8345, 0.6667, 0.7511, 0.8333, 0.8345, 0.8333, 0.9178, 0.6667, 0.9178, 0.6667, 0.8345, 1.0, 0.5, 1.0, 0.5845, 0.8333, 0.5845, 0.8333, 0.5, 1.0, 0.5845, 1.0, 0.6678, 0.8333, 0.6678, 0.8333, 0.5845, 1.0, 0.6678, 1.0, 0.7511, 0.8333, 0.7511, 0.8333, 0.6678, 1.0, 0.7511, 1.0, 0.8345, 0.8333, 0.8345, 0.8333, 0.7511, 1.0, 0.8345, 1.0, 0.9178, 0.8333, 0.9178, 0.8333, 0.8345, 1.0, 0.9178, 1.0, 1.0, 0.8333, 1.0, 0.8333, 0.9178, 0.8333, 0.9178, 0.8333, 1.0, 0.6667, 1.0, 0.6667, 0.9178, 0.6667, 0.9178, 0.6667, 1.0, 0.5, 1.0, 0.5, 0.9178, 0.5, 0.9178, 0.5, 1.0, 0.3333, 1.0, 0.3333, 0.9178, 0.4578, 0.37, 0.25, 0.49, 0.04215, 0.37, 0.04215, 0.13, 0.25, 0.01, 0.4578, 0.13, 0.3333, 0.9178, 0.3333, 1.0, 0.1667, 1.0, 0.1667, 0.9178, 0.1667, 0.9178, 0.1667, 1.0, -8.941e-08, 1.0, -8.941e-08, 0.9178, 0.75, 0.49, 0.9578, 0.37, 0.9578, 0.13, 0.75, 0.01, 0.5422, 0.13, 0.5422, 0.37, 0.1667, 0.5, 0.1667, 0.5845, -8.941e-08, 0.5845, -8.941e-08, 0.5, 0.1667, 0.5845, 0.1667, 0.6678, -8.941e-08, 0.6678, -8.941e-08, 0.5845, 0.1667, 0.6678, 0.1667, 0.7511, -8.941e-08, 0.7511, -8.941e-08, 0.6678, 0.1667, 0.7511, 0.1667, 0.8345, -8.941e-08, 0.8345, -8.941e-08, 0.7511, 0.1667, 0.8345, 0.1667, 0.9178, -8.941e-08, 0.9178, -8.941e-08, 0.8345, 0.3333, 0.5, 0.3333, 0.5845, 0.1667, 0.5845, 0.1667, 0.5, 0.3333, 0.5845, 0.3333, 0.6678, 0.1667, 0.6678, 0.1667, 0.5845, 0.3333, 0.6678, 0.3333, 0.7511, 0.1667, 0.7511, 0.1667, 0.6678, 0.3333, 0.7511, 0.3333, 0.8345, 0.1667, 0.8345, 0.1667, 0.7511, 0.3333, 0.8345, 0.3333, 0.9178, 0.1667, 0.9178, 0.1667, 0.8345, 0.5, 0.5, 0.5, 0.5845, 0.3333, 0.5845, 0.3333, 0.5, 0.5, 0.5845, 0.5, 0.6678, 0.3333, 0.6678, 0.3333, 0.5845, 0.5, 0.6678, 0.5, 0.7511, 0.3333, 0.7511, 0.3333, 0.6678, 0.5, 0.7511, 0.5, 0.8345, 0.3333, 0.8345, 0.3333, 0.7511, 0.5, 0.8345, 0.5, 0.9178, 0.3333, 0.9178, 0.3333, 0.8345, 0.6667, 0.5, 0.6667, 0.5845, 0.5, 0.5845, 0.5, 0.5, 0.6667, 0.5845, 0.6667, 0.6678, 0.5, 0.6678, 0.5, 0.5845, 0.6667, 0.6678, 0.6667, 0.7511, 0.5, 0.7511, 0.5, 0.6678, 0.6667, 0.7511, 0.6667, 0.8345, 0.5, 0.8345, 0.5, 0.7511, 0.6667, 0.8345, 0.6667, 0.9178, 0.5, 0.9178, 0.5, 0.8345, 0.8333, 0.5, 0.8333, 0.5845, 0.6667, 0.5845, 0.6667, 0.5, 0.8333, 0.5845, 0.8333, 0.6678, 0.6667, 0.6678, 0.6667, 0.5845, 0.8333, 0.6678, 0.8333, 0.7511, 0.6667, 0.7511, 0.6667, 0.6678, 0.8333, 0.7511, 0.8333, 0.8345, 0.6667, 0.8345, 0.6667, 0.7511, 0.8333, 0.8345, 0.8333, 0.9178, 0.6667, 0.9178, 0.6667, 0.8345, 1.0, 0.5, 1.0, 0.5845, 0.8333, 0.5845, 0.8333, 0.5, 1.0, 0.5845, 1.0, 0.6678, 0.8333, 0.6678, 0.8333, 0.5845, 1.0, 0.6678, 1.0, 0.7511, 0.8333, 0.7511, 0.8333, 0.6678, 1.0, 0.7511, 1.0, 0.8345, 0.8333, 0.8345, 0.8333, 0.7511, 1.0, 0.8345, 1.0, 0.9178, 0.8333, 0.9178, 0.8333, 0.8345, 1.0, 0.9178, 1.0, 1.0, 0.8333, 1.0, 0.8333, 0.9178, 0.8333, 0.9178, 0.8333, 1.0, 0.6667, 1.0, 0.6667, 0.9178, 0.6667, 0.9178, 0.6667, 1.0, 0.5, 1.0, 0.5, 0.9178, 0.5, 0.9178, 0.5, 1.0, 0.3333, 1.0, 0.3333, 0.9178, 0.4578, 0.37, 0.25, 0.49, 0.04215, 0.37, 0.04215, 0.13, 0.25, 0.01, 0.4578, 0.13, 0.3333, 0.9178, 0.3333, 1.0, 0.1667, 1.0, 0.1667, 0.9178, 0.1667, 0.9178, 0.1667, 1.0, -8.941e-08, 1.0, -8.941e-08, 0.9178, 0.75, 0.49, 0.9578, 0.37, 0.9578, 0.13, 0.75, 0.01, 0.5422, 0.13, 0.5422, 0.37, 0.1667, 0.5, 0.1667, 0.5845, -8.941e-08, 0.5845, -8.941e-08, 0.5, 0.1667, 0.5845, 0.1667, 0.6678, -8.941e-08, 0.6678, -8.941e-08, 0.5845, 0.1667, 0.6678, 0.1667, 0.7511, -8.941e-08, 0.7511, -8.941e-08, 0.6678, 0.1667, 0.7511, 0.1667, 0.8345, -8.941e-08, 0.8345, -8.941e-08, 0.7511, 0.1667, 0.8345, 0.1667, 0.9178, -8.941e-08, 0.9178, -8.941e-08, 0.8345, 0.3333, 0.5, 0.3333, 0.5845, 0.1667, 0.5845, 0.1667, 0.5, 0.3333, 0.5845, 0.3333, 0.6678, 0.1667, 0.6678, 0.1667, 0.5845, 0.3333, 0.6678, 0.3333, 0.7511, 0.1667, 0.7511, 0.1667, 0.6678, 0.3333, 0.7511, 0.3333, 0.8345, 0.1667, 0.8345, 0.1667, 0.7511, 0.3333, 0.8345, 0.3333, 0.9178, 0.1667, 0.9178, 0.1667, 0.8345, 0.5, 0.5, 0.5, 0.5845, 0.3333, 0.5845, 0.3333, 0.5, 0.5, 0.5845, 0.5, 0.6678, 0.3333, 0.6678, 0.3333, 0.5845, 0.5, 0.6678, 0.5, 0.7511, 0.3333, 0.7511, 0.3333, 0.6678, 0.5, 0.7511, 0.5, 0.8345, 0.3333, 0.8345, 0.3333, 0.7511, 0.5, 0.8345, 0.5, 0.9178, 0.3333, 0.9178, 0.3333, 0.8345, 0.6667, 0.5, 0.6667, 0.5845, 0.5, 0.5845, 0.5, 0.5, 0.6667, 0.5845, 0.6667, 0.6678, 0.5, 0.6678, 0.5, 0.5845, 0.6667, 0.6678, 0.6667, 0.7511, 0.5, 0.7511, 0.5, 0.6678, 0.6667, 0.7511, 0.6667, 0.8345, 0.5, 0.8345, 0.5, 0.7511, 0.6667, 0.8345, 0.6667, 0.9178, 0.5, 0.9178, 0.5, 0.8345, 0.8333, 0.5, 0.8333, 0.5845, 0.6667, 0.5845, 0.6667, 0.5, 0.8333, 0.5845, 0.8333, 0.6678, 0.6667, 0.6678, 0.6667, 0.5845, 0.8333, 0.6678, 0.8333, 0.7511, 0.6667, 0.7511, 0.6667, 0.6678, 0.8333, 0.7511, 0.8333, 0.8345, 0.6667, 0.8345, 0.6667, 0.7511, 0.8333, 0.8345, 0.8333, 0.9178, 0.6667, 0.9178, 0.6667, 0.8345, 1.0, 0.5, 1.0, 0.5845, 0.8333, 0.5845, 0.8333, 0.5, 1.0, 0.5845, 1.0, 0.6678, 0.8333, 0.6678, 0.8333, 0.5845, 1.0, 0.6678, 1.0, 0.7511, 0.8333, 0.7511, 0.8333, 0.6678, 1.0, 0.7511, 1.0, 0.8345, 0.8333, 0.8345, 0.8333, 0.7511, 1.0, 0.8345, 1.0, 0.9178, 0.8333, 0.9178, 0.8333, 0.8345, 1.0, 0.9178, 1.0, 1.0, 0.8333, 1.0, 0.8333, 0.9178, 0.8333, 0.9178, 0.8333, 1.0, 0.6667, 1.0, 0.6667, 0.9178, 0.6667, 0.9178, 0.6667, 1.0, 0.5, 1.0, 0.5, 0.9178, 0.5, 0.9178, 0.5, 1.0, 0.3333, 1.0, 0.3333, 0.9178, 0.4578, 0.37, 0.25, 0.49, 0.04215, 0.37, 0.04215, 0.13, 0.25, 0.01, 0.4578, 0.13, 0.3333, 0.9178, 0.3333, 1.0, 0.1667, 1.0, 0.1667, 0.9178, 0.1667, 0.9178, 0.1667, 1.0, -8.941e-08, 1.0, -8.941e-08, 0.9178, 0.75, 0.49, 0.9578, 0.37, 0.9578, 0.13, 0.75, 0.01, 0.5422, 0.13, 0.5422, 0.37, 0.1667, 0.5, 0.1667, 0.5845, -8.941e-08, 0.5845, -8.941e-08, 0.5, 0.1667, 0.5845, 0.1667, 0.6678, -8.941e-08, 0.6678, -8.941e-08, 0.5845, 0.1667, 0.6678, 0.1667, 0.7511, -8.941e-08, 0.7511, -8.941e-08, 0.6678, 0.1667, 0.7511, 0.1667, 0.8345, -8.941e-08, 0.8345, -8.941e-08, 0.7511, 0.1667, 0.8345, 0.1667, 0.9178, -8.941e-08, 0.9178, -8.941e-08, 0.8345, 0.3333, 0.5, 0.3333, 0.5845, 0.1667, 0.5845, 0.1667, 0.5, 0.3333, 0.5845, 0.3333, 0.6678, 0.1667, 0.6678, 0.1667, 0.5845, 0.3333, 0.6678, 0.3333, 0.7511, 0.1667, 0.7511, 0.1667, 0.6678, 0.3333, 0.7511, 0.3333, 0.8345, 0.1667, 0.8345, 0.1667, 0.7511, 0.3333, 0.8345, 0.3333, 0.9178, 0.1667, 0.9178, 0.1667, 0.8345, 0.5, 0.5, 0.5, 0.5845, 0.3333, 0.5845, 0.3333, 0.5, 0.5, 0.5845, 0.5, 0.6678, 0.3333, 0.6678, 0.3333, 0.5845, 0.5, 0.6678, 0.5, 0.7511, 0.3333, 0.7511, 0.3333, 0.6678, 0.5, 0.7511, 0.5, 0.8345, 0.3333, 0.8345, 0.3333, 0.7511, 0.5, 0.8345, 0.5, 0.9178, 0.3333, 0.9178, 0.3333, 0.8345, 0.6667, 0.5, 0.6667, 0.5845, 0.5, 0.5845, 0.5, 0.5, 0.6667, 0.5845, 0.6667, 0.6678, 0.5, 0.6678, 0.5, 0.5845, 0.6667, 0.6678, 0.6667, 0.7511, 0.5, 0.7511, 0.5, 0.6678, 0.6667, 0.7511, 0.6667, 0.8345, 0.5, 0.8345, 0.5, 0.7511, 0.6667, 0.8345, 0.6667, 0.9178, 0.5, 0.9178, 0.5, 0.8345, 0.8333, 0.5, 0.8333, 0.5845, 0.6667, 0.5845, 0.6667, 0.5, 0.8333, 0.5845, 0.8333, 0.6678, 0.6667, 0.6678, 0.6667, 0.5845, 0.8333, 0.6678, 0.8333, 0.7511, 0.6667, 0.7511, 0.6667, 0.6678, 0.8333, 0.7511, 0.8333, 0.8345, 0.6667, 0.8345, 0.6667, 0.7511, 0.8333, 0.8345, 0.8333, 0.9178, 0.6667, 0.9178, 0.6667, 0.8345, 1.0, 0.5, 1.0, 0.5845, 0.8333, 0.5845, 0.8333, 0.5, 1.0, 0.5845, 1.0, 0.6678, 0.8333, 0.6678, 0.8333, 0.5845, 1.0, 0.6678, 1.0, 0.7511, 0.8333, 0.7511, 0.8333, 0.6678, 1.0, 0.7511, 1.0, 0.8345, 0.8333, 0.8345, 0.8333, 0.7511, 1.0, 0.8345, 1.0, 0.9178, 0.8333, 0.9178, 0.8333, 0.8345, 0.25, 0.49, 0.25, 0.25, 0.4578, 0.37, 0.4578, 0.37, 0.25, 0.25, 0.4578, 0.13, 0.4578, 0.13, 0.25, 0.25, 0.25, 0.01, 0.25, 0.01, 0.25, 0.25, 0.04215, 0.13, 0.04215, 0.13, 0.25, 0.25, 0.04215, 0.37, 0.04215, 0.37, 0.25, 0.25, 0.25, 0.49, 0.75, 0.49, 0.9578, 0.37, 0.9578, 0.13, 0.75, 0.01, 0.5422, 0.13, 0.5422, 0.37, 0.25, 0.49, 0.25, 0.25, 0.4578, 0.37, 0.4578, 0.37, 0.25, 0.25, 0.4578, 0.13, 0.4578, 0.13, 0.25, 0.25, 0.25, 0.01, 0.25, 0.01, 0.25, 0.25, 0.04215, 0.13, 0.04215, 0.13, 0.25, 0.25, 0.04215, 0.37, 0.04215, 0.37, 0.25, 0.25, 0.25, 0.49, 0.75, 0.49, 0.9578, 0.37, 0.9578, 0.13, 0.75, 0.01, 0.5422, 0.13, 0.5422, 0.37])
me_cone_008.materials.append(mat_leaf)
me_cone_008.materials.append(mat_wood)
me_cone_008.use_remesh_preserve_volume = False
me_cone_008.use_remesh_preserve_attributes = False
me_cone_008.use_mirror_vertex_groups = False
me_cone_008.update()

# ---- objects
ob_tree = bpy.data.objects.new('Tree', me_cone_008)

# ---- transforms, parenting, visibility, modifiers, constraints
ob_tree.location = (0.0, 0.0, 0.0)
ob_tree.scale = (0.6713, 0.6408, 0.4571)
ob_tree.lineart.crease_threshold = 0.0

# ---- collection membership
col_collection.objects.link(ob_tree)

# ---- scene / render settings (as saved in the file)
scene.frame_start = 1; scene.frame_end = 250; scene.frame_set(1)
scene.render.engine = 'BLENDER_EEVEE_NEXT'
scene.cycles.use_denoising = False
scene.cycles.samples = 128
scene.cycles.sampling_pattern = 'TABULATED_SOBOL'
scene.cycles.use_adaptive_sampling = False
scene.cycles.use_light_tree = False
scene.view_settings.view_transform = 'Filmic'
bpy.context.view_layer.update()

# ---- added for rendering (the .blend has no active camera and no usable light): camera, sun
cam_auto = bpy.data.cameras.new('AutoCamera')
cam_auto.lens = 50.0
cam_auto.sensor_width = 36.0
cam_auto.clip_end = 1000.0
ob_auto_camera = bpy.data.objects.new('AutoCamera', cam_auto)
scene.collection.objects.link(ob_auto_camera)
ob_auto_camera.location = (4.79256, -5.75107, 2.48469)
ob_auto_camera.rotation_euler = (1.09748, -7.21219e-08, 0.694738)
scene.camera = ob_auto_camera
light_auto_sun = bpy.data.lights.new('AutoSun', 'SUN')
light_auto_sun.energy = 3.0
light_auto_sun.angle = 0.0523599
ob_auto_sun = bpy.data.objects.new('AutoSun', light_auto_sun)
scene.collection.objects.link(ob_auto_sun)
ob_auto_sun.rotation_euler = (0.872665, 0.174533, 0.523599)
bpy.context.view_layer.update()
